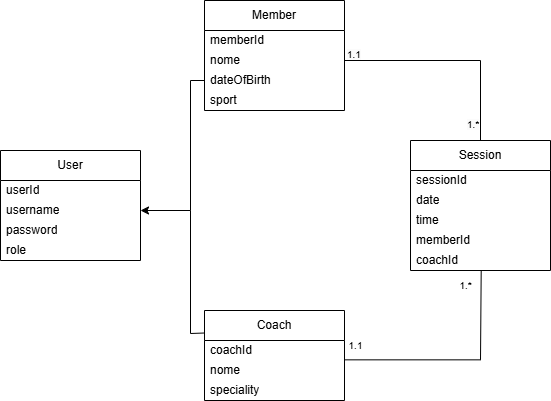

The diagram above was exported from draw.io. Its source (the exported page's mxGraphModel, read from the mxfile embedded in the PNG):
<mxGraphModel dx="1088" dy="469" grid="1" gridSize="10" guides="1" tooltips="1" connect="1" arrows="1" fold="1" page="1" pageScale="1" pageWidth="827" pageHeight="1169" math="0" shadow="0">
  <root>
    <mxCell id="0" />
    <mxCell id="1" parent="0" />
    <mxCell id="leTleCnlkGKrbtItk_S4-1" value="User" style="swimlane;fontStyle=0;childLayout=stackLayout;horizontal=1;startSize=30;horizontalStack=0;resizeParent=1;resizeParentMax=0;resizeLast=0;collapsible=1;marginBottom=0;whiteSpace=wrap;html=1;" vertex="1" parent="1">
      <mxGeometry x="140" y="150" width="140" height="110" as="geometry" />
    </mxCell>
    <mxCell id="leTleCnlkGKrbtItk_S4-2" value="userId" style="text;strokeColor=none;fillColor=none;align=left;verticalAlign=middle;spacingLeft=4;spacingRight=4;overflow=hidden;points=[[0,0.5],[1,0.5]];portConstraint=eastwest;rotatable=0;whiteSpace=wrap;html=1;" vertex="1" parent="leTleCnlkGKrbtItk_S4-1">
      <mxGeometry y="30" width="140" height="20" as="geometry" />
    </mxCell>
    <mxCell id="leTleCnlkGKrbtItk_S4-3" value="username" style="text;strokeColor=none;fillColor=none;align=left;verticalAlign=middle;spacingLeft=4;spacingRight=4;overflow=hidden;points=[[0,0.5],[1,0.5]];portConstraint=eastwest;rotatable=0;whiteSpace=wrap;html=1;" vertex="1" parent="leTleCnlkGKrbtItk_S4-1">
      <mxGeometry y="50" width="140" height="20" as="geometry" />
    </mxCell>
    <mxCell id="leTleCnlkGKrbtItk_S4-4" value="password" style="text;strokeColor=none;fillColor=none;align=left;verticalAlign=middle;spacingLeft=4;spacingRight=4;overflow=hidden;points=[[0,0.5],[1,0.5]];portConstraint=eastwest;rotatable=0;whiteSpace=wrap;html=1;" vertex="1" parent="leTleCnlkGKrbtItk_S4-1">
      <mxGeometry y="70" width="140" height="20" as="geometry" />
    </mxCell>
    <mxCell id="leTleCnlkGKrbtItk_S4-17" value="role" style="text;strokeColor=none;fillColor=none;align=left;verticalAlign=middle;spacingLeft=4;spacingRight=4;overflow=hidden;points=[[0,0.5],[1,0.5]];portConstraint=eastwest;rotatable=0;whiteSpace=wrap;html=1;" vertex="1" parent="leTleCnlkGKrbtItk_S4-1">
      <mxGeometry y="90" width="140" height="20" as="geometry" />
    </mxCell>
    <mxCell id="leTleCnlkGKrbtItk_S4-5" value="Coach" style="swimlane;fontStyle=0;childLayout=stackLayout;horizontal=1;startSize=30;horizontalStack=0;resizeParent=1;resizeParentMax=0;resizeLast=0;collapsible=1;marginBottom=0;whiteSpace=wrap;html=1;" vertex="1" parent="1">
      <mxGeometry x="344" y="310" width="140" height="90" as="geometry" />
    </mxCell>
    <mxCell id="leTleCnlkGKrbtItk_S4-6" value="coachId" style="text;strokeColor=none;fillColor=none;align=left;verticalAlign=middle;spacingLeft=4;spacingRight=4;overflow=hidden;points=[[0,0.5],[1,0.5]];portConstraint=eastwest;rotatable=0;whiteSpace=wrap;html=1;" vertex="1" parent="leTleCnlkGKrbtItk_S4-5">
      <mxGeometry y="30" width="140" height="20" as="geometry" />
    </mxCell>
    <mxCell id="leTleCnlkGKrbtItk_S4-7" value="nome" style="text;strokeColor=none;fillColor=none;align=left;verticalAlign=middle;spacingLeft=4;spacingRight=4;overflow=hidden;points=[[0,0.5],[1,0.5]];portConstraint=eastwest;rotatable=0;whiteSpace=wrap;html=1;" vertex="1" parent="leTleCnlkGKrbtItk_S4-5">
      <mxGeometry y="50" width="140" height="20" as="geometry" />
    </mxCell>
    <mxCell id="leTleCnlkGKrbtItk_S4-8" value="speciality" style="text;strokeColor=none;fillColor=none;align=left;verticalAlign=middle;spacingLeft=4;spacingRight=4;overflow=hidden;points=[[0,0.5],[1,0.5]];portConstraint=eastwest;rotatable=0;whiteSpace=wrap;html=1;" vertex="1" parent="leTleCnlkGKrbtItk_S4-5">
      <mxGeometry y="70" width="140" height="20" as="geometry" />
    </mxCell>
    <mxCell id="leTleCnlkGKrbtItk_S4-9" value="Member" style="swimlane;fontStyle=0;childLayout=stackLayout;horizontal=1;startSize=30;horizontalStack=0;resizeParent=1;resizeParentMax=0;resizeLast=0;collapsible=1;marginBottom=0;whiteSpace=wrap;html=1;" vertex="1" parent="1">
      <mxGeometry x="344" width="140" height="110" as="geometry" />
    </mxCell>
    <mxCell id="leTleCnlkGKrbtItk_S4-10" value="memberId" style="text;strokeColor=none;fillColor=none;align=left;verticalAlign=middle;spacingLeft=4;spacingRight=4;overflow=hidden;points=[[0,0.5],[1,0.5]];portConstraint=eastwest;rotatable=0;whiteSpace=wrap;html=1;" vertex="1" parent="leTleCnlkGKrbtItk_S4-9">
      <mxGeometry y="30" width="140" height="20" as="geometry" />
    </mxCell>
    <mxCell id="leTleCnlkGKrbtItk_S4-11" value="nome" style="text;strokeColor=none;fillColor=none;align=left;verticalAlign=middle;spacingLeft=4;spacingRight=4;overflow=hidden;points=[[0,0.5],[1,0.5]];portConstraint=eastwest;rotatable=0;whiteSpace=wrap;html=1;" vertex="1" parent="leTleCnlkGKrbtItk_S4-9">
      <mxGeometry y="50" width="140" height="20" as="geometry" />
    </mxCell>
    <mxCell id="leTleCnlkGKrbtItk_S4-12" value="dateOfBirth" style="text;strokeColor=none;fillColor=none;align=left;verticalAlign=middle;spacingLeft=4;spacingRight=4;overflow=hidden;points=[[0,0.5],[1,0.5]];portConstraint=eastwest;rotatable=0;whiteSpace=wrap;html=1;" vertex="1" parent="leTleCnlkGKrbtItk_S4-9">
      <mxGeometry y="70" width="140" height="20" as="geometry" />
    </mxCell>
    <mxCell id="leTleCnlkGKrbtItk_S4-20" value="sport" style="text;strokeColor=none;fillColor=none;align=left;verticalAlign=middle;spacingLeft=4;spacingRight=4;overflow=hidden;points=[[0,0.5],[1,0.5]];portConstraint=eastwest;rotatable=0;whiteSpace=wrap;html=1;" vertex="1" parent="leTleCnlkGKrbtItk_S4-9">
      <mxGeometry y="90" width="140" height="20" as="geometry" />
    </mxCell>
    <mxCell id="leTleCnlkGKrbtItk_S4-13" value="Session" style="swimlane;fontStyle=0;childLayout=stackLayout;horizontal=1;startSize=30;horizontalStack=0;resizeParent=1;resizeParentMax=0;resizeLast=0;collapsible=1;marginBottom=0;whiteSpace=wrap;html=1;" vertex="1" parent="1">
      <mxGeometry x="550" y="140" width="140" height="130" as="geometry" />
    </mxCell>
    <mxCell id="leTleCnlkGKrbtItk_S4-14" value="sessionId" style="text;strokeColor=none;fillColor=none;align=left;verticalAlign=middle;spacingLeft=4;spacingRight=4;overflow=hidden;points=[[0,0.5],[1,0.5]];portConstraint=eastwest;rotatable=0;whiteSpace=wrap;html=1;" vertex="1" parent="leTleCnlkGKrbtItk_S4-13">
      <mxGeometry y="30" width="140" height="20" as="geometry" />
    </mxCell>
    <mxCell id="leTleCnlkGKrbtItk_S4-18" value="date" style="text;strokeColor=none;fillColor=none;align=left;verticalAlign=middle;spacingLeft=4;spacingRight=4;overflow=hidden;points=[[0,0.5],[1,0.5]];portConstraint=eastwest;rotatable=0;whiteSpace=wrap;html=1;" vertex="1" parent="leTleCnlkGKrbtItk_S4-13">
      <mxGeometry y="50" width="140" height="20" as="geometry" />
    </mxCell>
    <mxCell id="leTleCnlkGKrbtItk_S4-19" value="time" style="text;strokeColor=none;fillColor=none;align=left;verticalAlign=middle;spacingLeft=4;spacingRight=4;overflow=hidden;points=[[0,0.5],[1,0.5]];portConstraint=eastwest;rotatable=0;whiteSpace=wrap;html=1;" vertex="1" parent="leTleCnlkGKrbtItk_S4-13">
      <mxGeometry y="70" width="140" height="20" as="geometry" />
    </mxCell>
    <mxCell id="leTleCnlkGKrbtItk_S4-15" value="memberId" style="text;strokeColor=none;fillColor=none;align=left;verticalAlign=middle;spacingLeft=4;spacingRight=4;overflow=hidden;points=[[0,0.5],[1,0.5]];portConstraint=eastwest;rotatable=0;whiteSpace=wrap;html=1;" vertex="1" parent="leTleCnlkGKrbtItk_S4-13">
      <mxGeometry y="90" width="140" height="20" as="geometry" />
    </mxCell>
    <mxCell id="leTleCnlkGKrbtItk_S4-16" value="coachId" style="text;strokeColor=none;fillColor=none;align=left;verticalAlign=middle;spacingLeft=4;spacingRight=4;overflow=hidden;points=[[0,0.5],[1,0.5]];portConstraint=eastwest;rotatable=0;whiteSpace=wrap;html=1;" vertex="1" parent="leTleCnlkGKrbtItk_S4-13">
      <mxGeometry y="110" width="140" height="20" as="geometry" />
    </mxCell>
    <mxCell id="leTleCnlkGKrbtItk_S4-21" value="" style="endArrow=none;html=1;rounded=0;exitX=0;exitY=0.25;exitDx=0;exitDy=0;entryX=0;entryY=0.5;entryDx=0;entryDy=0;" edge="1" parent="1" source="leTleCnlkGKrbtItk_S4-5" target="leTleCnlkGKrbtItk_S4-12">
      <mxGeometry width="50" height="50" relative="1" as="geometry">
        <mxPoint x="390" y="250" as="sourcePoint" />
        <mxPoint x="440" y="200" as="targetPoint" />
        <Array as="points">
          <mxPoint x="330" y="333" />
          <mxPoint x="330" y="210" />
          <mxPoint x="330" y="80" />
        </Array>
      </mxGeometry>
    </mxCell>
    <mxCell id="leTleCnlkGKrbtItk_S4-22" value="" style="endArrow=classic;html=1;rounded=0;entryX=1;entryY=0.5;entryDx=0;entryDy=0;" edge="1" parent="1" target="leTleCnlkGKrbtItk_S4-3">
      <mxGeometry width="50" height="50" relative="1" as="geometry">
        <mxPoint x="330" y="210" as="sourcePoint" />
        <mxPoint x="370" y="210" as="targetPoint" />
      </mxGeometry>
    </mxCell>
    <mxCell id="leTleCnlkGKrbtItk_S4-23" value="" style="endArrow=none;html=1;rounded=0;exitX=1;exitY=0;exitDx=0;exitDy=0;exitPerimeter=0;entryX=0.505;entryY=1.033;entryDx=0;entryDy=0;entryPerimeter=0;" edge="1" parent="1">
      <mxGeometry width="50" height="50" relative="1" as="geometry">
        <mxPoint x="484" y="359.34" as="sourcePoint" />
        <mxPoint x="620.7" y="269.99999999999994" as="targetPoint" />
        <Array as="points">
          <mxPoint x="620" y="359.34" />
        </Array>
      </mxGeometry>
    </mxCell>
    <mxCell id="leTleCnlkGKrbtItk_S4-24" value="" style="endArrow=none;html=1;rounded=0;exitX=1;exitY=0.5;exitDx=0;exitDy=0;entryX=0.5;entryY=0;entryDx=0;entryDy=0;" edge="1" parent="1" source="leTleCnlkGKrbtItk_S4-11" target="leTleCnlkGKrbtItk_S4-13">
      <mxGeometry width="50" height="50" relative="1" as="geometry">
        <mxPoint x="540" y="90" as="sourcePoint" />
        <mxPoint x="590" y="40" as="targetPoint" />
        <Array as="points">
          <mxPoint x="620" y="60" />
        </Array>
      </mxGeometry>
    </mxCell>
    <mxCell id="leTleCnlkGKrbtItk_S4-25" value="&lt;font style=&quot;font-size: 10px;&quot;&gt;1.1&lt;/font&gt;" style="text;html=1;align=center;verticalAlign=middle;resizable=0;points=[];autosize=1;strokeColor=none;fillColor=none;" vertex="1" parent="1">
      <mxGeometry x="475" y="330" width="40" height="30" as="geometry" />
    </mxCell>
    <mxCell id="leTleCnlkGKrbtItk_S4-29" value="&lt;font style=&quot;font-size: 10px;&quot;&gt;1.*&lt;/font&gt;" style="text;html=1;align=center;verticalAlign=middle;resizable=0;points=[];autosize=1;strokeColor=none;fillColor=none;" vertex="1" parent="1">
      <mxGeometry x="585" y="270" width="40" height="30" as="geometry" />
    </mxCell>
    <mxCell id="leTleCnlkGKrbtItk_S4-30" value="&lt;span style=&quot;color: rgb(0, 0, 0); font-family: Helvetica; font-size: 10px; font-style: normal; font-variant-ligatures: normal; font-variant-caps: normal; font-weight: 400; letter-spacing: normal; orphans: 2; text-align: center; text-indent: 0px; text-transform: none; widows: 2; word-spacing: 0px; -webkit-text-stroke-width: 0px; white-space: nowrap; background-color: rgb(251, 251, 251); text-decoration-thickness: initial; text-decoration-style: initial; text-decoration-color: initial; display: inline !important; float: none;&quot;&gt;1.1&lt;/span&gt;" style="text;whiteSpace=wrap;html=1;" vertex="1" parent="1">
      <mxGeometry x="485" y="40" width="20" height="10" as="geometry" />
    </mxCell>
    <mxCell id="leTleCnlkGKrbtItk_S4-31" value="&lt;span style=&quot;color: rgb(0, 0, 0); font-family: Helvetica; font-size: 10px; font-style: normal; font-variant-ligatures: normal; font-variant-caps: normal; font-weight: 400; letter-spacing: normal; orphans: 2; text-align: center; text-indent: 0px; text-transform: none; widows: 2; word-spacing: 0px; -webkit-text-stroke-width: 0px; white-space: nowrap; background-color: rgb(251, 251, 251); text-decoration-thickness: initial; text-decoration-style: initial; text-decoration-color: initial; display: inline !important; float: none;&quot;&gt;1.*&lt;/span&gt;" style="text;whiteSpace=wrap;html=1;" vertex="1" parent="1">
      <mxGeometry x="605" y="110" width="20" height="20" as="geometry" />
    </mxCell>
  </root>
</mxGraphModel>